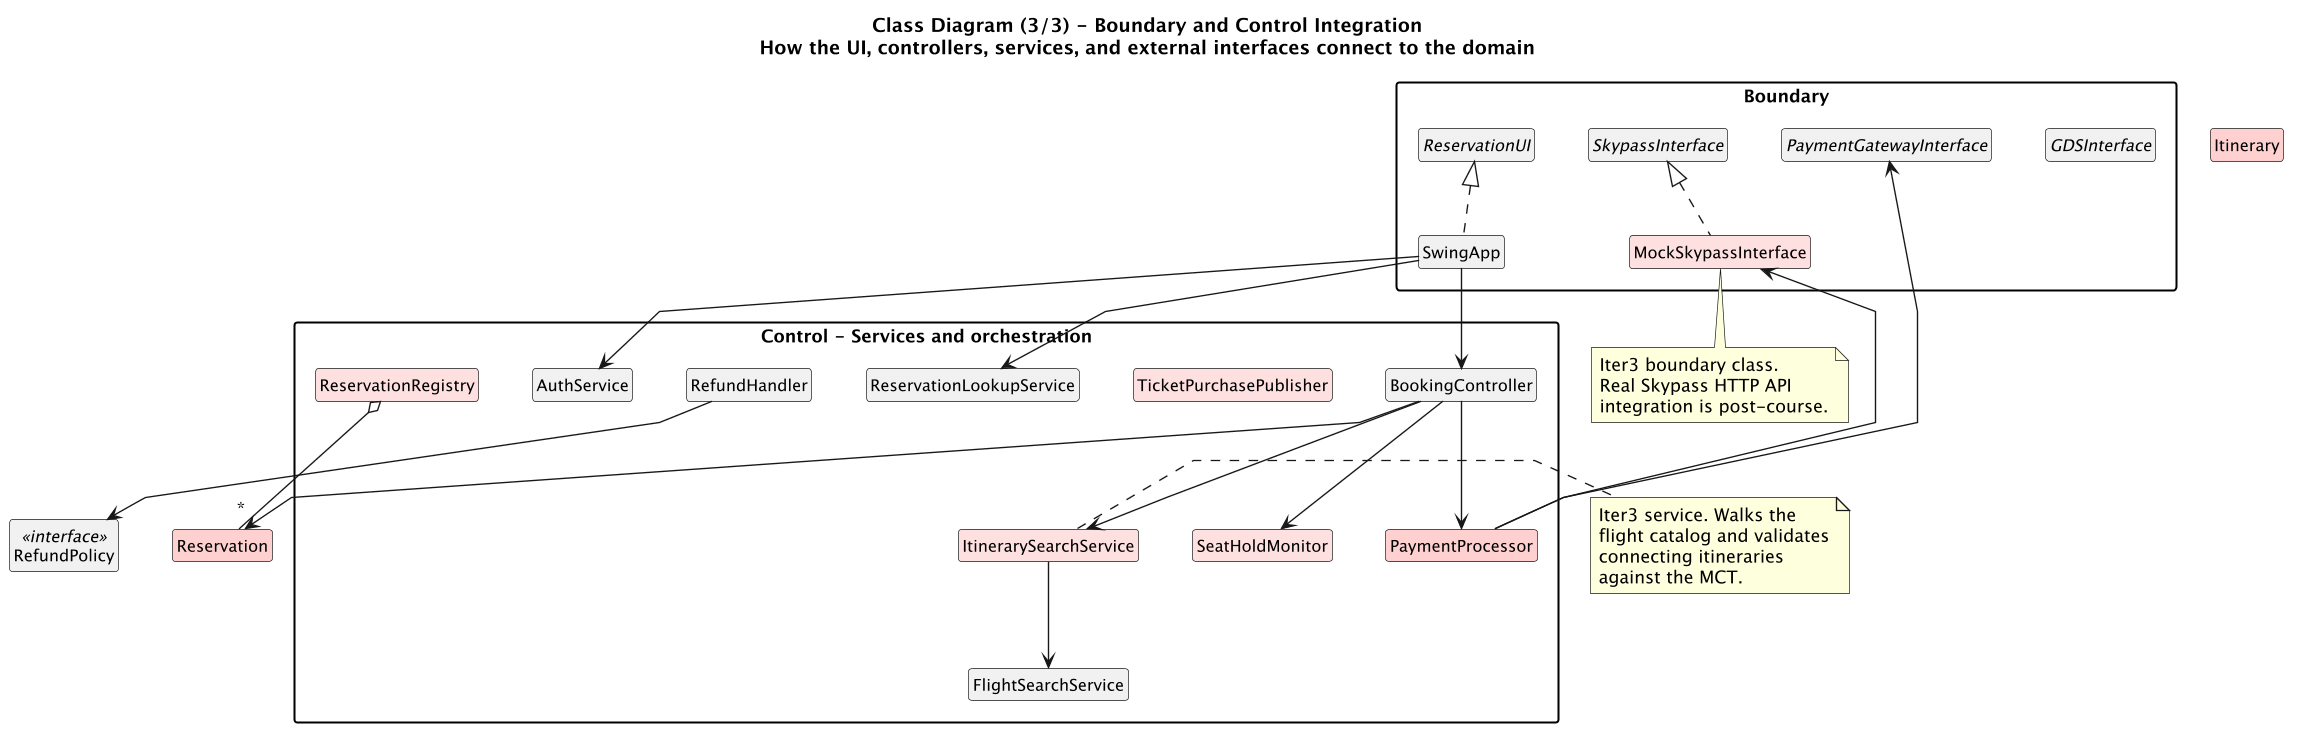

The diagram above was rendered by PlantUML. Its source (embedded in the PNG):
@startuml class-boundary-control
title Class Diagram (3/3) - Boundary and Control Integration\nHow the UI, controllers, services, and external interfaces connect to the domain

top to bottom direction
skinparam linetype polyline
skinparam ranksep 55
skinparam nodesep 40
skinparam classAttributeIconSize 0
skinparam classFontSize 12
skinparam packageFontSize 13
skinparam packageStyle rectangle
skinparam shadowing false
skinparam dpi 130
hide empty members
hide circle

package "Boundary" #FAFAFA {
  interface ReservationUI
  class SwingApp
  interface PaymentGatewayInterface
  interface SkypassInterface
  interface GDSInterface
  class MockSkypassInterface #FFE0E0

  ReservationUI <|.. SwingApp
  SkypassInterface <|.. MockSkypassInterface
}

package "Control - Services and orchestration" #FAFAFA {
  class BookingController
  class AuthService
  class PaymentProcessor #FFD0D0
  class RefundHandler
  class FlightSearchService
  class ReservationLookupService
  class ItinerarySearchService #FFE0E0
  class SeatHoldMonitor #FFE0E0
  class TicketPurchasePublisher #FFE0E0
  class ReservationRegistry #FFE0E0
}

class "Reservation" as Reservation #FFD0D0
class "Itinerary" as Itinerary #FFD0D0
class "RefundPolicy" as RefundPolicy <<interface>>

SwingApp --> BookingController
SwingApp --> AuthService
SwingApp --> ReservationLookupService

BookingController --> Reservation
BookingController --> PaymentProcessor
BookingController --> SeatHoldMonitor
BookingController --> ItinerarySearchService

PaymentProcessor --> PaymentGatewayInterface
PaymentProcessor --> MockSkypassInterface
ItinerarySearchService --> FlightSearchService
RefundHandler --> RefundPolicy
ReservationRegistry o-- "*" Reservation

note bottom of MockSkypassInterface
  Iter3 boundary class.
  Real Skypass HTTP API
  integration is post-course.
end note

note right of ItinerarySearchService
  Iter3 service. Walks the
  flight catalog and validates
  connecting itineraries
  against the MCT.
end note
@enduml